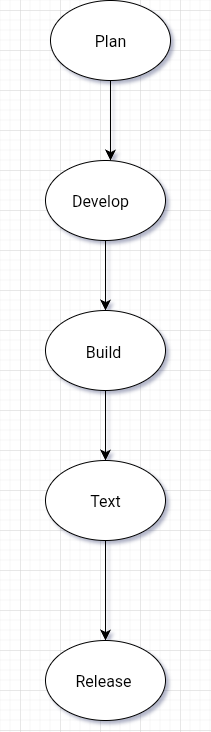

The diagram above was exported from draw.io. Its source (the exported page's mxGraphModel, read from the mxfile embedded in the PNG):
<mxGraphModel dx="698" dy="1228" grid="1" gridSize="10" guides="1" tooltips="1" connect="1" arrows="1" fold="1" page="1" pageScale="1" pageWidth="850" pageHeight="1100" math="0" shadow="0">
  <root>
    <mxCell id="0" />
    <mxCell id="1" parent="0" />
    <mxCell id="d_wDXT8YBDo1SRuYkKxs-1" value="" style="ellipse;whiteSpace=wrap;html=1;" parent="1" vertex="1">
      <mxGeometry x="310" y="30" width="120" height="80" as="geometry" />
    </mxCell>
    <mxCell id="d_wDXT8YBDo1SRuYkKxs-5" value="" style="ellipse;whiteSpace=wrap;html=1;" parent="1" vertex="1">
      <mxGeometry x="305" y="340" width="120" height="80" as="geometry" />
    </mxCell>
    <mxCell id="d_wDXT8YBDo1SRuYkKxs-7" value="" style="ellipse;whiteSpace=wrap;html=1;" parent="1" vertex="1">
      <mxGeometry x="305" y="670" width="120" height="80" as="geometry" />
    </mxCell>
    <mxCell id="d_wDXT8YBDo1SRuYkKxs-3" value="" style="ellipse;whiteSpace=wrap;html=1;" parent="1" vertex="1">
      <mxGeometry x="305" y="190" width="120" height="80" as="geometry" />
    </mxCell>
    <mxCell id="d_wDXT8YBDo1SRuYkKxs-11" value="" style="endArrow=classic;html=1;rounded=0;fontSize=12;startSize=8;endSize=8;curved=1;exitX=0.5;exitY=1;exitDx=0;exitDy=0;" parent="1" source="d_wDXT8YBDo1SRuYkKxs-1" edge="1">
      <mxGeometry width="50" height="50" relative="1" as="geometry">
        <mxPoint x="370" y="120" as="sourcePoint" />
        <mxPoint x="370" y="190" as="targetPoint" />
      </mxGeometry>
    </mxCell>
    <mxCell id="d_wDXT8YBDo1SRuYkKxs-12" value="" style="endArrow=classic;html=1;rounded=0;fontSize=12;startSize=8;endSize=8;curved=1;entryX=0.5;entryY=0;entryDx=0;entryDy=0;exitX=0.5;exitY=1;exitDx=0;exitDy=0;" parent="1" source="d_wDXT8YBDo1SRuYkKxs-3" target="d_wDXT8YBDo1SRuYkKxs-5" edge="1">
      <mxGeometry width="50" height="50" relative="1" as="geometry">
        <mxPoint x="330" y="350" as="sourcePoint" />
        <mxPoint x="380" y="300" as="targetPoint" />
      </mxGeometry>
    </mxCell>
    <mxCell id="d_wDXT8YBDo1SRuYkKxs-13" value="" style="endArrow=classic;html=1;rounded=0;fontSize=12;startSize=8;endSize=8;curved=1;entryX=0.5;entryY=0;entryDx=0;entryDy=0;exitX=0.5;exitY=1;exitDx=0;exitDy=0;" parent="1" source="d_wDXT8YBDo1SRuYkKxs-5" target="NUNDtC_VqKtBvDis2KCq-1" edge="1">
      <mxGeometry width="50" height="50" relative="1" as="geometry">
        <mxPoint x="370" y="430" as="sourcePoint" />
        <mxPoint x="355" y="530" as="targetPoint" />
      </mxGeometry>
    </mxCell>
    <mxCell id="NUNDtC_VqKtBvDis2KCq-1" value="" style="ellipse;whiteSpace=wrap;html=1;" parent="1" vertex="1">
      <mxGeometry x="305" y="490" width="120" height="80" as="geometry" />
    </mxCell>
    <mxCell id="NUNDtC_VqKtBvDis2KCq-2" value="" style="endArrow=classic;html=1;rounded=0;fontSize=12;startSize=8;endSize=8;curved=1;entryX=0.5;entryY=0;entryDx=0;entryDy=0;exitX=0.5;exitY=1;exitDx=0;exitDy=0;" parent="1" source="NUNDtC_VqKtBvDis2KCq-1" target="d_wDXT8YBDo1SRuYkKxs-7" edge="1">
      <mxGeometry width="50" height="50" relative="1" as="geometry">
        <mxPoint x="340" y="680" as="sourcePoint" />
        <mxPoint x="390" y="630" as="targetPoint" />
      </mxGeometry>
    </mxCell>
    <mxCell id="oLabbQq9UBJyTa-OLnBJ-2" value="Plan" style="text;strokeColor=none;align=center;fillColor=none;html=1;verticalAlign=middle;whiteSpace=wrap;rounded=0;fontSize=16;" vertex="1" parent="1">
      <mxGeometry x="310" y="55" width="120" height="30" as="geometry" />
    </mxCell>
    <mxCell id="oLabbQq9UBJyTa-OLnBJ-3" value="Develop" style="text;strokeColor=none;align=center;fillColor=none;html=1;verticalAlign=middle;whiteSpace=wrap;rounded=0;fontSize=16;" vertex="1" parent="1">
      <mxGeometry x="260" y="205" width="200" height="50" as="geometry" />
    </mxCell>
    <mxCell id="oLabbQq9UBJyTa-OLnBJ-4" value="Build&amp;nbsp;" style="text;strokeColor=none;align=center;fillColor=none;html=1;verticalAlign=middle;whiteSpace=wrap;rounded=0;fontSize=16;" vertex="1" parent="1">
      <mxGeometry x="335" y="380" width="60" as="geometry" />
    </mxCell>
    <mxCell id="oLabbQq9UBJyTa-OLnBJ-5" value="Text" style="text;strokeColor=none;align=center;fillColor=none;html=1;verticalAlign=middle;whiteSpace=wrap;rounded=0;fontSize=16;" vertex="1" parent="1">
      <mxGeometry x="290" y="480" width="150" height="100" as="geometry" />
    </mxCell>
    <mxCell id="oLabbQq9UBJyTa-OLnBJ-6" value="Release&amp;nbsp;" style="text;strokeColor=none;align=center;fillColor=none;html=1;verticalAlign=middle;whiteSpace=wrap;rounded=0;fontSize=16;" vertex="1" parent="1">
      <mxGeometry x="335" y="690" width="60" height="40" as="geometry" />
    </mxCell>
  </root>
</mxGraphModel>